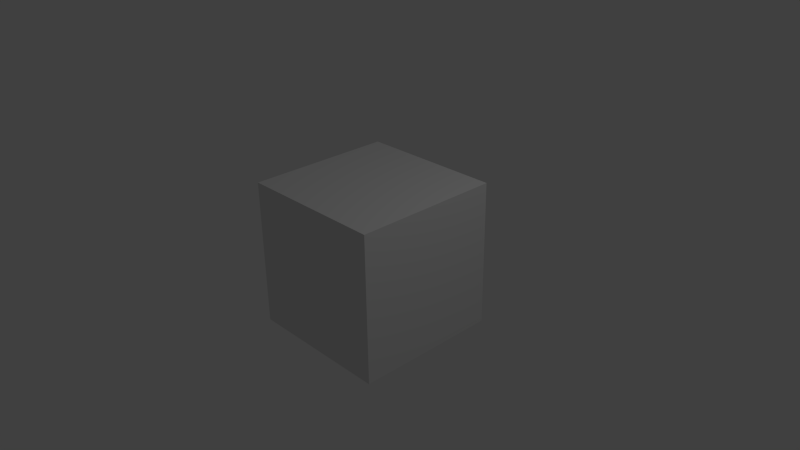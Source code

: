 # Source: game.blend  (saved by Blender 2.71.0; exported with 4.5.12 LTS)
import bpy
from mathutils import Matrix  # noqa: F401  (used for matrix-valued properties, if any)

bpy.ops.wm.read_factory_settings(use_empty=True)
scene = bpy.context.scene
scene.name = 'Scene'

# ---- collections
col_collection_1 = bpy.data.collections.new('Collection 1'); scene.collection.children.link(col_collection_1)

# ---- materials (node trees are filled in below, after node groups)
mat_material = bpy.data.materials.new('Material')
mat_material.alpha_threshold = 0.0
mat_material.use_transparent_shadow = False
mat_material.roughness = 0.5
mat_material.line_color = (0.0, 0.0, 0.0, 1.0)

# ---- material node trees

# ---- world
world_world = bpy.data.worlds.new('World'); scene.world = world_world
world_world.color = (0.05088, 0.05088, 0.05088)
world_world.use_sun_shadow = False
world_world.sun_shadow_jitter_overblur = 0.0
world_world.cycles.sampling_method = 'MANUAL'
world_world.cycles.sample_map_resolution = 256

# ---- cameras
cam_camera = bpy.data.cameras.new('Camera')
cam_camera.clip_end = 100.0
cam_camera.lens = 35.0
cam_camera.sensor_width = 32.0
cam_camera.sensor_height = 18.0
cam_camera.ortho_scale = 7.314
cam_camera.dof.focus_distance = 0.0
cam_camera.dof.aperture_fstop = 128.0

# ---- lights
light_lamp = bpy.data.lights.new('Lamp', 'POINT')
light_lamp.transmission_factor = 0.0
light_lamp.cutoff_distance = 30.0
light_lamp.energy = 100.0
light_lamp.shadow_buffer_clip_start = 1.001
light_lamp.shadow_soft_size = 0.1
light_lamp.shadow_maximum_resolution = 0.006
light_lamp.use_absolute_resolution = True
light_lamp.cycles.use_multiple_importance_sampling = False

# ---- meshes
me_cube = bpy.data.meshes.new('Cube')
me_cube.from_pydata([(1.0, 1.0, -1.0), (1.0, -1.0, -1.0), (-1.0, -1.0, -1.0), (-1.0, 1.0, -1.0), (1.0, 1.0, 1.0), (1.0, -1.0, 1.0), (-1.0, -1.0, 1.0), (-1.0, 1.0, 1.0)], [], [(0, 1, 2, 3), (4, 7, 6, 5), (0, 4, 5, 1), (1, 5, 6, 2), (2, 6, 7, 3), (4, 0, 3, 7)])
me_cube.materials.append(mat_material)
me_cube.use_remesh_preserve_volume = False
me_cube.use_remesh_preserve_attributes = False
me_cube.use_mirror_vertex_groups = False
me_cube.update()

# ---- objects
ob_cube = bpy.data.objects.new('Cube', me_cube)
ob_lamp = bpy.data.objects.new('Lamp', light_lamp)
ob_camera = bpy.data.objects.new('Camera', cam_camera)

# ---- transforms, parenting, visibility, modifiers, constraints
ob_cube.location = (0.0, 0.0, 0.0)
ob_cube.lock_rotations_4d = False
ob_cube.empty_display_type = 'ARROWS'
ob_cube.lineart.crease_threshold = 0.0
ob_lamp.location = (4.076, 1.005, 5.904)
ob_lamp.rotation_euler = (0.6503, 0.05522, 1.866)
ob_lamp.lock_rotations_4d = False
ob_lamp.empty_display_type = 'ARROWS'
ob_lamp.color = (0.0, 0.0, 0.0, 0.0)
ob_lamp.lineart.crease_threshold = 0.0
ob_camera.location = (7.481, -6.508, 5.344)
ob_camera.rotation_euler = (1.109, 0.01082, 0.8149)
ob_camera.lock_rotations_4d = False
ob_camera.empty_display_type = 'ARROWS'
ob_camera.color = (0.0, 0.0, 0.0, 0.0)
ob_camera.display_type = 'WIRE'
ob_camera.lineart.crease_threshold = 0.0

# ---- collection membership
col_collection_1.objects.link(ob_cube)
col_collection_1.objects.link(ob_lamp)
col_collection_1.objects.link(ob_camera)

# ---- scene / render settings (as saved in the file)
scene.camera = ob_camera
scene.frame_start = 1; scene.frame_end = 250; scene.frame_set(1)
scene.render.engine = 'BLENDER_EEVEE_NEXT'
scene.render.resolution_percentage = 50
scene.render.dither_intensity = 0.0
scene.cycles.use_denoising = False
scene.cycles.samples = 10
scene.cycles.sampling_pattern = 'TABULATED_SOBOL'
scene.cycles.light_sampling_threshold = 0.0
scene.cycles.use_adaptive_sampling = False
scene.cycles.use_light_tree = False
scene.cycles.blur_glossy = 0.0
scene.cycles.volume_bounces = 1
scene.cycles.pixel_filter_type = 'GAUSSIAN'
scene.cycles.sample_clamp_indirect = 0.0
scene.view_settings.view_transform = 'Standard'
bpy.context.view_layer.update()
